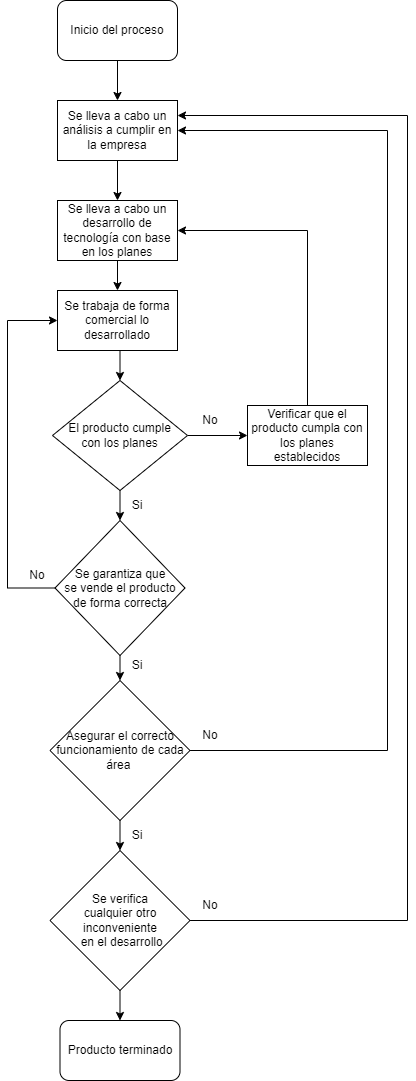

The diagram above was exported from draw.io. Its source (the exported page's mxGraphModel, read from the mxfile embedded in the PNG):
<mxGraphModel dx="1050" dy="541" grid="1" gridSize="10" guides="1" tooltips="1" connect="1" arrows="1" fold="1" page="1" pageScale="1" pageWidth="827" pageHeight="1169" math="0" shadow="0">
  <root>
    <mxCell id="0" />
    <mxCell id="1" parent="0" />
    <mxCell id="6t74YcO3EjJgF_Xbwnfj-3" style="edgeStyle=orthogonalEdgeStyle;rounded=0;orthogonalLoop=1;jettySize=auto;html=1;exitX=0.5;exitY=1;exitDx=0;exitDy=0;entryX=0.5;entryY=0;entryDx=0;entryDy=0;" edge="1" parent="1" source="6t74YcO3EjJgF_Xbwnfj-1" target="6t74YcO3EjJgF_Xbwnfj-2">
      <mxGeometry relative="1" as="geometry" />
    </mxCell>
    <mxCell id="6t74YcO3EjJgF_Xbwnfj-1" value="Inicio del proceso" style="rounded=1;whiteSpace=wrap;html=1;" vertex="1" parent="1">
      <mxGeometry x="200" y="40" width="120" height="60" as="geometry" />
    </mxCell>
    <mxCell id="6t74YcO3EjJgF_Xbwnfj-5" style="edgeStyle=orthogonalEdgeStyle;rounded=0;orthogonalLoop=1;jettySize=auto;html=1;exitX=0.5;exitY=1;exitDx=0;exitDy=0;entryX=0.5;entryY=0;entryDx=0;entryDy=0;" edge="1" parent="1" source="6t74YcO3EjJgF_Xbwnfj-2" target="6t74YcO3EjJgF_Xbwnfj-4">
      <mxGeometry relative="1" as="geometry" />
    </mxCell>
    <mxCell id="6t74YcO3EjJgF_Xbwnfj-2" value="Se lleva a cabo un análisis a cumplir en la empresa" style="rounded=0;whiteSpace=wrap;html=1;" vertex="1" parent="1">
      <mxGeometry x="200" y="140" width="120" height="60" as="geometry" />
    </mxCell>
    <mxCell id="6t74YcO3EjJgF_Xbwnfj-7" style="edgeStyle=orthogonalEdgeStyle;rounded=0;orthogonalLoop=1;jettySize=auto;html=1;exitX=0.5;exitY=1;exitDx=0;exitDy=0;entryX=0.5;entryY=0;entryDx=0;entryDy=0;" edge="1" parent="1" source="6t74YcO3EjJgF_Xbwnfj-4" target="6t74YcO3EjJgF_Xbwnfj-6">
      <mxGeometry relative="1" as="geometry" />
    </mxCell>
    <mxCell id="6t74YcO3EjJgF_Xbwnfj-4" value="Se lleva a cabo un desarrollo de tecnología con base en los planes" style="rounded=0;whiteSpace=wrap;html=1;" vertex="1" parent="1">
      <mxGeometry x="200" y="240" width="120" height="60" as="geometry" />
    </mxCell>
    <mxCell id="6t74YcO3EjJgF_Xbwnfj-10" style="edgeStyle=orthogonalEdgeStyle;rounded=0;orthogonalLoop=1;jettySize=auto;html=1;exitX=0.5;exitY=1;exitDx=0;exitDy=0;entryX=0.5;entryY=0;entryDx=0;entryDy=0;" edge="1" parent="1" source="6t74YcO3EjJgF_Xbwnfj-6" target="6t74YcO3EjJgF_Xbwnfj-8">
      <mxGeometry relative="1" as="geometry" />
    </mxCell>
    <mxCell id="6t74YcO3EjJgF_Xbwnfj-6" value="Se trabaja de forma comercial lo desarrollado" style="rounded=0;whiteSpace=wrap;html=1;" vertex="1" parent="1">
      <mxGeometry x="200" y="330" width="120" height="60" as="geometry" />
    </mxCell>
    <mxCell id="6t74YcO3EjJgF_Xbwnfj-12" style="edgeStyle=orthogonalEdgeStyle;rounded=0;orthogonalLoop=1;jettySize=auto;html=1;exitX=0.5;exitY=1;exitDx=0;exitDy=0;entryX=0.5;entryY=0;entryDx=0;entryDy=0;" edge="1" parent="1" source="6t74YcO3EjJgF_Xbwnfj-8" target="6t74YcO3EjJgF_Xbwnfj-11">
      <mxGeometry relative="1" as="geometry" />
    </mxCell>
    <mxCell id="6t74YcO3EjJgF_Xbwnfj-24" style="edgeStyle=orthogonalEdgeStyle;rounded=0;orthogonalLoop=1;jettySize=auto;html=1;exitX=1;exitY=0.5;exitDx=0;exitDy=0;entryX=0;entryY=0.5;entryDx=0;entryDy=0;" edge="1" parent="1" source="6t74YcO3EjJgF_Xbwnfj-8" target="6t74YcO3EjJgF_Xbwnfj-23">
      <mxGeometry relative="1" as="geometry" />
    </mxCell>
    <mxCell id="6t74YcO3EjJgF_Xbwnfj-8" value="El producto cumple &lt;br&gt;con los planes" style="rhombus;whiteSpace=wrap;html=1;" vertex="1" parent="1">
      <mxGeometry x="195" y="420" width="135" height="110" as="geometry" />
    </mxCell>
    <mxCell id="6t74YcO3EjJgF_Xbwnfj-14" style="edgeStyle=orthogonalEdgeStyle;rounded=0;orthogonalLoop=1;jettySize=auto;html=1;exitX=0.5;exitY=1;exitDx=0;exitDy=0;entryX=0.5;entryY=0;entryDx=0;entryDy=0;" edge="1" parent="1" source="6t74YcO3EjJgF_Xbwnfj-11" target="6t74YcO3EjJgF_Xbwnfj-13">
      <mxGeometry relative="1" as="geometry" />
    </mxCell>
    <mxCell id="6t74YcO3EjJgF_Xbwnfj-26" style="edgeStyle=orthogonalEdgeStyle;rounded=0;orthogonalLoop=1;jettySize=auto;html=1;exitX=0;exitY=0.5;exitDx=0;exitDy=0;entryX=0;entryY=0.5;entryDx=0;entryDy=0;" edge="1" parent="1" source="6t74YcO3EjJgF_Xbwnfj-11" target="6t74YcO3EjJgF_Xbwnfj-6">
      <mxGeometry relative="1" as="geometry">
        <Array as="points">
          <mxPoint x="150" y="628" />
          <mxPoint x="150" y="360" />
        </Array>
      </mxGeometry>
    </mxCell>
    <mxCell id="6t74YcO3EjJgF_Xbwnfj-11" value="Se garantiza que &lt;br&gt;se vende el producto de forma correcta" style="rhombus;whiteSpace=wrap;html=1;" vertex="1" parent="1">
      <mxGeometry x="197.5" y="560" width="130" height="135" as="geometry" />
    </mxCell>
    <mxCell id="6t74YcO3EjJgF_Xbwnfj-16" style="edgeStyle=orthogonalEdgeStyle;rounded=0;orthogonalLoop=1;jettySize=auto;html=1;exitX=0.5;exitY=1;exitDx=0;exitDy=0;entryX=0.5;entryY=0;entryDx=0;entryDy=0;" edge="1" parent="1" source="6t74YcO3EjJgF_Xbwnfj-13" target="6t74YcO3EjJgF_Xbwnfj-15">
      <mxGeometry relative="1" as="geometry" />
    </mxCell>
    <mxCell id="6t74YcO3EjJgF_Xbwnfj-30" style="edgeStyle=orthogonalEdgeStyle;rounded=0;orthogonalLoop=1;jettySize=auto;html=1;exitX=1;exitY=0.5;exitDx=0;exitDy=0;entryX=1;entryY=0.5;entryDx=0;entryDy=0;" edge="1" parent="1" source="6t74YcO3EjJgF_Xbwnfj-13" target="6t74YcO3EjJgF_Xbwnfj-2">
      <mxGeometry relative="1" as="geometry">
        <Array as="points">
          <mxPoint x="530" y="790" />
          <mxPoint x="530" y="170" />
        </Array>
      </mxGeometry>
    </mxCell>
    <mxCell id="6t74YcO3EjJgF_Xbwnfj-13" value="Asegurar el correcto funcionamiento de cada área&amp;nbsp;" style="rhombus;whiteSpace=wrap;html=1;" vertex="1" parent="1">
      <mxGeometry x="192.5" y="720" width="140" height="140" as="geometry" />
    </mxCell>
    <mxCell id="6t74YcO3EjJgF_Xbwnfj-18" style="edgeStyle=orthogonalEdgeStyle;rounded=0;orthogonalLoop=1;jettySize=auto;html=1;exitX=0.5;exitY=1;exitDx=0;exitDy=0;entryX=0.5;entryY=0;entryDx=0;entryDy=0;" edge="1" parent="1" source="6t74YcO3EjJgF_Xbwnfj-15" target="6t74YcO3EjJgF_Xbwnfj-17">
      <mxGeometry relative="1" as="geometry" />
    </mxCell>
    <mxCell id="6t74YcO3EjJgF_Xbwnfj-32" style="edgeStyle=orthogonalEdgeStyle;rounded=0;orthogonalLoop=1;jettySize=auto;html=1;exitX=1;exitY=0.5;exitDx=0;exitDy=0;entryX=1;entryY=0.25;entryDx=0;entryDy=0;" edge="1" parent="1" source="6t74YcO3EjJgF_Xbwnfj-15" target="6t74YcO3EjJgF_Xbwnfj-2">
      <mxGeometry relative="1" as="geometry">
        <Array as="points">
          <mxPoint x="550" y="960" />
          <mxPoint x="550" y="155" />
        </Array>
      </mxGeometry>
    </mxCell>
    <mxCell id="6t74YcO3EjJgF_Xbwnfj-15" value="Se verifica &lt;br&gt;cualquier otro inconveniente&lt;br&gt;&amp;nbsp;en el desarrollo" style="rhombus;whiteSpace=wrap;html=1;" vertex="1" parent="1">
      <mxGeometry x="192.5" y="890" width="140" height="140" as="geometry" />
    </mxCell>
    <mxCell id="6t74YcO3EjJgF_Xbwnfj-17" value="Producto terminado" style="rounded=1;whiteSpace=wrap;html=1;" vertex="1" parent="1">
      <mxGeometry x="202.5" y="1060" width="120" height="60" as="geometry" />
    </mxCell>
    <mxCell id="6t74YcO3EjJgF_Xbwnfj-19" value="Si" style="text;html=1;strokeColor=none;fillColor=none;align=center;verticalAlign=middle;whiteSpace=wrap;rounded=0;" vertex="1" parent="1">
      <mxGeometry x="250" y="860" width="60" height="30" as="geometry" />
    </mxCell>
    <mxCell id="6t74YcO3EjJgF_Xbwnfj-20" value="Si" style="text;html=1;strokeColor=none;fillColor=none;align=center;verticalAlign=middle;whiteSpace=wrap;rounded=0;" vertex="1" parent="1">
      <mxGeometry x="250" y="690" width="60" height="30" as="geometry" />
    </mxCell>
    <mxCell id="6t74YcO3EjJgF_Xbwnfj-21" value="Si" style="text;html=1;strokeColor=none;fillColor=none;align=center;verticalAlign=middle;whiteSpace=wrap;rounded=0;" vertex="1" parent="1">
      <mxGeometry x="250" y="530" width="60" height="30" as="geometry" />
    </mxCell>
    <mxCell id="6t74YcO3EjJgF_Xbwnfj-25" style="edgeStyle=orthogonalEdgeStyle;rounded=0;orthogonalLoop=1;jettySize=auto;html=1;exitX=0.5;exitY=0;exitDx=0;exitDy=0;entryX=1;entryY=0.5;entryDx=0;entryDy=0;" edge="1" parent="1" source="6t74YcO3EjJgF_Xbwnfj-23" target="6t74YcO3EjJgF_Xbwnfj-4">
      <mxGeometry relative="1" as="geometry" />
    </mxCell>
    <mxCell id="6t74YcO3EjJgF_Xbwnfj-23" value="Verificar que el producto cumpla con los planes establecidos" style="rounded=0;whiteSpace=wrap;html=1;" vertex="1" parent="1">
      <mxGeometry x="390" y="445" width="120" height="60" as="geometry" />
    </mxCell>
    <mxCell id="6t74YcO3EjJgF_Xbwnfj-27" value="No" style="text;html=1;strokeColor=none;fillColor=none;align=center;verticalAlign=middle;whiteSpace=wrap;rounded=0;" vertex="1" parent="1">
      <mxGeometry x="322.5" y="445" width="60" height="30" as="geometry" />
    </mxCell>
    <mxCell id="6t74YcO3EjJgF_Xbwnfj-29" value="No" style="text;html=1;strokeColor=none;fillColor=none;align=center;verticalAlign=middle;whiteSpace=wrap;rounded=0;" vertex="1" parent="1">
      <mxGeometry x="150" y="600" width="60" height="30" as="geometry" />
    </mxCell>
    <mxCell id="6t74YcO3EjJgF_Xbwnfj-31" value="No" style="text;html=1;strokeColor=none;fillColor=none;align=center;verticalAlign=middle;whiteSpace=wrap;rounded=0;" vertex="1" parent="1">
      <mxGeometry x="322.5" y="760" width="60" height="30" as="geometry" />
    </mxCell>
    <mxCell id="6t74YcO3EjJgF_Xbwnfj-33" value="No" style="text;html=1;strokeColor=none;fillColor=none;align=center;verticalAlign=middle;whiteSpace=wrap;rounded=0;" vertex="1" parent="1">
      <mxGeometry x="322.5" y="930" width="60" height="30" as="geometry" />
    </mxCell>
  </root>
</mxGraphModel>